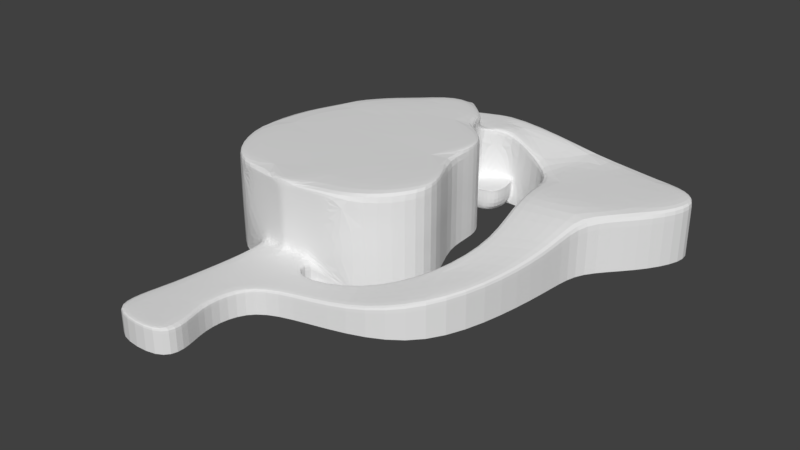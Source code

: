 # Source: first_area_terrain1_hifi.blend  (saved by Blender 2.79.0; exported with 4.5.12 LTS)
import bpy
from mathutils import Matrix  # noqa: F401  (used for matrix-valued properties, if any)

bpy.ops.wm.read_factory_settings(use_empty=True)
scene = bpy.context.scene
scene.name = 'Scene'

# ---- collections
col_collection_1 = bpy.data.collections.new('Collection 1'); scene.collection.children.link(col_collection_1)

# ---- world
world_world = bpy.data.worlds.new('World'); scene.world = world_world
world_world.color = (0.05088, 0.05088, 0.05088)
world_world.use_sun_shadow = False
world_world.sun_shadow_jitter_overblur = 0.0
world_world.cycles.sampling_method = 'MANUAL'

# ---- meshes
me_plane = bpy.data.meshes.new('Plane')
me_plane.from_pydata([(-0.2457, 0.1495, 1.308e-10), (0.3467, 0.08835, 1.308e-10), (-0.1061, -0.1782, 1.308e-10), (-0.2827, 0.03435, 1.308e-10), (-0.2561, -0.08672, 1.308e-10), (-0.1882, -0.1665, 1.308e-10), (-0.001633, -0.1777, 1.308e-10), (0.08203, -0.165, 1.308e-10), (0.1559, -0.08524, 1.308e-10), (0.1677, -0.01732, 1.308e-10), (0.1101, 0.0816, 1.308e-10), (0.1189, 0.1584, 1.308e-10), (0.09532, 0.2042, 1.308e-10), (0.04069, 0.2411, 1.308e-10), (0.03036, 0.2927, 1.308e-10), (0.08499, 0.3267, 1.308e-10), (0.1751, 0.2986, 1.308e-10), (0.2149, 0.2484, 1.308e-10), (0.212, 0.1554, 1.308e-10), (0.2474, 0.03288, 1.308e-10), (0.2312, -0.1074, 1.308e-10), (0.147, -0.2019, 1.308e-10), (0.02002, -0.2462, 1.308e-10), (-0.2029, 0.2248, 1.308e-10), (-0.135, 0.2854, 1.308e-10), (-0.0479, 0.3592, 1.308e-10), (0.05989, 0.399, 1.308e-10), (0.2444, 0.4212, 1.308e-10), (0.3818, 0.399, 1.308e-10), (0.4659, 0.371, 1.308e-10), (0.4822, 0.3178, 1.308e-10), (0.429, 0.2307, 1.308e-10), (0.3522, 0.1584, 1.308e-10), (0.333, -0.04685, 1.308e-10), (0.2887, -0.2078, 1.308e-10), (0.1677, -0.2683, 1.308e-10), (0.02593, -0.2934, 1.308e-10), (-0.01837, -0.3377, 1.308e-10), (-0.02427, -0.4086, 1.308e-10), (-0.0006497, -0.4662, 1.308e-10), (-0.01541, -0.512, 1.308e-10), (-0.1247, -0.509, 1.308e-10), (-0.1394, -0.4662, 1.308e-10), (-0.1232, -0.3983, 1.308e-10), (-0.107, -0.2609, 1.308e-10), (0.2474, 0.03288, 0.09122), (0.3467, 0.08835, 0.09122), (-0.1061, -0.1782, 0.05), (-0.0538, -0.1856, 0.05), (-0.001633, -0.1777, 0.05), (0.03036, 0.2927, 0.1572), (0.08499, 0.3267, 0.1572), (0.1751, 0.2986, 0.115), (0.2149, 0.2484, 0.115), (0.212, 0.1554, 0.115), (0.2312, -0.1074, 0.07651), (0.147, -0.2019, 0.05), (0.02002, -0.2462, 0.05), (-0.0479, 0.3592, 0.1572), (0.05989, 0.399, 0.1572), (0.2444, 0.4212, 0.115), (0.3818, 0.399, 0.115), (0.4659, 0.371, 0.115), (0.4822, 0.3178, 0.115), (0.429, 0.2307, 0.115), (0.3522, 0.1584, 0.115), (0.333, -0.04685, 0.07651), (0.2887, -0.2078, 0.07651), (0.1677, -0.2683, 0.05), (0.02593, -0.2934, 0.05), (-0.01837, -0.3377, 0.05), (-0.02427, -0.4086, 0.05), (-0.0006497, -0.4662, 0.05), (-0.01541, -0.512, 0.05), (-0.1247, -0.509, 0.05), (-0.1394, -0.4662, 0.05), (-0.1232, -0.3983, 0.05), (-0.107, -0.2609, 0.05), (-0.2827, 0.03435, 0.1907), (-0.2457, 0.1495, 0.1907), (-0.1882, -0.1665, 0.1907), (-0.1061, -0.1782, 0.1907), (-0.2561, -0.08672, 0.1907), (-0.0538, -0.1856, 0.1907), (-0.001633, -0.1777, 0.1907), (0.08203, -0.165, 0.1907), (0.1559, -0.08524, 0.1907), (0.1677, -0.01732, 0.1907), (0.1101, 0.0816, 0.1907), (0.1189, 0.1584, 0.1907), (0.09532, 0.2042, 0.1907), (0.04069, 0.2411, 0.1907), (0.03036, 0.2927, 0.1907), (-0.2029, 0.2248, 0.1907), (-0.135, 0.2854, 0.1907), (-0.0479, 0.3592, 0.1907), (0.09939, 0.3027, 0.05364), (0.07912, 0.2397, 0.05373), (0.1048, 0.2557, 0.05365), (0.09939, 0.3027, 1.309e-10), (0.1048, 0.2557, 1.309e-10), (0.07912, 0.2397, 1.309e-10), (0.04069, 0.2411, 0.05373), (0.08499, 0.3267, 0.05364), (0.03036, 0.2927, 0.05365), (0.333, -0.04685, 0.0711), (0.2887, -0.2078, 0.0711), (0.1677, -0.2683, 0.04646), (0.02593, -0.2934, 0.04646), (-0.01837, -0.3377, 0.04646), (-0.1061, -0.1782, 0.04646), (-0.0479, 0.3592, 0.1461), (-0.02427, -0.4086, 0.04646), (0.05989, 0.399, 0.1461), (-0.0006497, -0.4662, 0.04646), (0.2444, 0.4212, 0.1069), (-0.01541, -0.512, 0.04646), (0.3818, 0.399, 0.1069), (-0.1247, -0.509, 0.04646), (0.4659, 0.371, 0.1069), (-0.1394, -0.4662, 0.04646), (0.4822, 0.3178, 0.1069), (-0.1232, -0.3983, 0.04646), (0.429, 0.2307, 0.1069), (-0.107, -0.2609, 0.04646), (0.3522, 0.1584, 0.1069), (0.3467, 0.08835, 0.08477), (-0.2827, 0.03435, 0.1828), (-0.2457, 0.1495, 0.1828), (-0.2029, 0.2248, 0.1828), (-0.1882, -0.1665, 0.1828), (-0.135, 0.2854, 0.1828), (-0.2561, -0.08672, 0.1828), (0.1751, 0.2986, 0.1084), (0.2149, 0.2484, 0.1084), (0.212, 0.1554, 0.1084), (0.2474, 0.03288, 0.08599), (0.2312, -0.1074, 0.07212), (-0.001633, -0.1777, 0.04713), (0.147, -0.2019, 0.04713), (0.02002, -0.2462, 0.04713), (0.09532, 0.2042, 0.183), (0.08203, -0.165, 0.183), (0.1559, -0.08524, 0.183), (0.1677, -0.01732, 0.183), (0.1101, 0.0816, 0.183), (0.1189, 0.1584, 0.183), (-0.0479, 0.3592, 0.1836), (0.03036, 0.2927, 0.1831), (0.04069, 0.2411, 0.1834), (-0.1061, -0.1782, 0.1828), (-0.001633, -0.1777, 0.1829), (-0.0538, -0.1856, 0.1828), (0.08499, 0.3267, 0.1508), (0.03036, 0.2927, 0.1515), (-0.07995, -0.1819, 0.05), (-0.02772, -0.1817, 0.05), (-0.1061, -0.1782, 0.1164), (-0.001633, -0.1777, 0.1164), (-0.0538, -0.1856, 0.1164), (-0.07995, -0.1819, 0.1828), (-0.02772, -0.1817, 0.1828), (-0.02772, -0.1817, 0.1164), (-0.07995, -0.1819, 0.1164), (-0.06688, -0.1838, 0.05), (-0.01468, -0.1797, 0.05), (-0.1061, -0.1782, 0.0832), (-0.001633, -0.1777, 0.08322), (-0.0538, -0.1856, 0.1496), (-0.06688, -0.1838, 0.1828), (-0.01468, -0.1797, 0.1829), (-0.09303, -0.18, 0.05), (-0.04076, -0.1837, 0.05), (-0.1061, -0.1782, 0.1496), (-0.001633, -0.1777, 0.1497), (-0.0538, -0.1856, 0.0832), (-0.09303, -0.18, 0.1828), (-0.04076, -0.1837, 0.1828), (-0.02772, -0.1817, 0.1496), (-0.02772, -0.1817, 0.08321), (-0.04076, -0.1837, 0.1164), (-0.01468, -0.1797, 0.1164), (-0.07995, -0.1819, 0.1496), (-0.07995, -0.1819, 0.0832), (-0.09303, -0.18, 0.1164), (-0.06688, -0.1838, 0.1164), (-0.06688, -0.1838, 0.0832), (-0.09303, -0.18, 0.0832), (-0.09303, -0.18, 0.1496), (-0.01468, -0.1797, 0.08321), (-0.04076, -0.1837, 0.0832), (-0.04076, -0.1837, 0.1496), (-0.01468, -0.1797, 0.1496), (-0.06688, -0.1838, 0.1496), (-0.00877, 0.326, 0.1572), (-0.0479, 0.3592, 0.1704), (0.03036, 0.2927, 0.1701), (-0.00877, 0.326, 0.1833), (-0.00877, 0.326, 0.1703), (0.05767, 0.3097, 0.1572), (0.005995, 0.3791, 0.1572), (-0.02833, 0.3426, 0.1572), (0.07244, 0.3629, 0.1572), (0.01079, 0.3094, 0.1572), (0.03811, 0.3263, 0.1572), (0.02556, 0.3625, 0.1572), (0.09939, 0.3027, 0.04955), (0.07912, 0.2397, 0.04964), (0.1048, 0.2557, 0.04956), (0.04069, 0.2411, 0.04964), (0.08499, 0.3267, 0.04955), (0.09219, 0.3147, 0.05364), (0.0599, 0.2404, 0.05373), (0.06758, 0.2742, 0.05365), (0.1021, 0.2792, 0.05364), (0.09196, 0.2477, 0.05369), (0.03552, 0.2669, 0.05369), (0.05767, 0.3097, 0.05364), (0.06374, 0.2573, 0.05369), (0.07989, 0.2944, 0.05364), (0.09579, 0.3087, 0.05364), (0.0503, 0.2407, 0.05373), (0.0862, 0.2649, 0.05365), (0.1035, 0.2674, 0.05365), (0.08554, 0.2437, 0.05371), (0.03811, 0.254, 0.05371), (0.04401, 0.3012, 0.05365), (0.08859, 0.3207, 0.05364), (0.06951, 0.24, 0.05373), (0.04897, 0.2835, 0.05365), (0.1007, 0.2909, 0.05364), (0.09839, 0.2517, 0.05367), (0.03294, 0.2798, 0.05367), (0.07133, 0.3182, 0.05364), (0.07785, 0.2525, 0.05369), (0.04963, 0.2621, 0.05369), (0.06566, 0.2657, 0.05367), (0.06182, 0.2488, 0.05371), (0.09099, 0.2868, 0.05364), (0.06878, 0.3021, 0.05364), (0.08604, 0.3046, 0.05364), (0.07374, 0.2843, 0.05365), (0.05887, 0.2928, 0.05365), (0.07868, 0.3114, 0.05364), (0.09339, 0.2977, 0.05364), (0.04997, 0.2514, 0.05371), (0.0493, 0.2728, 0.05367), (0.08203, 0.2587, 0.05367), (0.07368, 0.2463, 0.05371), (0.0886, 0.2759, 0.05365), (-0.03812, 0.3509, 0.1572), (-0.0479, 0.3592, 0.177), (0.03036, 0.2927, 0.1766), (-0.02833, 0.3426, 0.1835), (0.001011, 0.3177, 0.1572), (-0.0479, 0.3592, 0.1638), (0.03036, 0.2927, 0.1637), (0.01079, 0.3094, 0.1832), (-0.00877, 0.326, 0.1768), (-0.00877, 0.326, 0.1637), (0.01079, 0.3094, 0.1702), (-0.02833, 0.3426, 0.1703), (-0.01855, 0.3343, 0.1572), (0.02057, 0.301, 0.1572), (0.01079, 0.3094, 0.1767), (-0.02833, 0.3426, 0.1769)], [], [(46, 65, 54, 45), (217, 153, 154), (208, 206, 96, 230, 214, 223, 98), (106, 105, 66, 67), (149, 102, 154), (72, 71, 75), (128, 79, 93, 129), (107, 106, 67, 68), (157, 130, 166), (129, 93, 94, 131), (249, 222, 98, 223), (108, 107, 68, 69), (24, 131, 147, 251, 195, 255, 58, 111, 25), (15, 16, 133, 153, 103, 210), (109, 108, 69, 70), (132, 82, 78, 127), (133, 134, 53, 52), (112, 109, 70, 71), (130, 80, 82, 132), (113, 111, 58, 200, 59), (134, 135, 54, 53), (114, 112, 71, 72), (142, 167, 7), (115, 113, 59, 60), (135, 136, 45, 54), (116, 114, 72, 73), (117, 115, 60, 61), (136, 137, 55, 45), (118, 116, 73, 74), (143, 86, 85, 142), (119, 117, 61, 62), (137, 139, 56, 55), (120, 118, 74, 75), (144, 87, 86, 143), (121, 119, 62, 63), (139, 140, 57, 56), (122, 120, 75, 76), (145, 88, 87, 144), (123, 121, 63, 64), (140, 138, 49, 57), (124, 122, 76, 77), (146, 89, 88, 145), (125, 123, 64, 65), (110, 124, 77, 47), (141, 90, 89, 146), (126, 125, 65, 46), (13, 209, 102, 149, 141, 12), (105, 126, 46, 66), (59, 205, 202), (60, 202, 52), (64, 61, 53), (55, 66, 46, 45), (66, 55, 67), (56, 68, 67, 55), (57, 69, 68, 56), (81, 88, 78), (193, 168, 152, 169), (192, 174, 151, 170), (265, 251, 147, 253), (127, 78, 79, 128), (14, 15, 99, 100), (248, 228, 97, 224), (209, 13, 101, 207), (13, 14, 100, 101), (208, 207, 101, 100), (210, 103, 227, 211, 220, 96, 206), (33, 1, 126, 105), (1, 32, 125, 126), (2, 44, 124, 110), (32, 31, 123, 125), (44, 43, 122, 124), (31, 30, 121, 123), (43, 42, 120, 122), (30, 29, 119, 121), (42, 41, 118, 120), (29, 28, 117, 119), (41, 40, 116, 118), (28, 27, 115, 117), (40, 39, 114, 116), (27, 26, 113, 115), (39, 38, 112, 114), (26, 25, 111, 113), (38, 37, 109, 112), (37, 36, 108, 109), (36, 35, 107, 108), (35, 34, 106, 107), (34, 33, 105, 106), (3, 127, 128, 0), (5, 130, 132, 4), (4, 132, 127, 3), (23, 129, 131, 24), (0, 128, 129, 23), (22, 6, 138, 140), (21, 22, 140, 139), (20, 21, 139, 137), (19, 20, 137, 136), (18, 19, 136, 135), (17, 18, 135, 134), (16, 17, 134, 133), (12, 141, 146, 11), (11, 146, 145, 10), (10, 145, 144, 9), (9, 144, 143, 8), (8, 143, 142, 7), (141, 149, 91, 90), (148, 257, 197, 253, 147, 95, 92), (149, 148, 92, 91), (147, 131, 94, 95), (130, 150, 81, 80), (150, 176, 160, 169, 152, 83, 81), (151, 142, 85, 84), (152, 177, 161, 170, 151, 84, 83), (153, 133, 52, 51), (154, 153, 51, 199, 50), (48, 164, 155, 171, 47, 77), (76, 75, 71), (48, 77, 57), (57, 49, 165, 156, 172, 48), (70, 69, 57), (73, 72, 74), (70, 57, 77), (74, 72, 75), (71, 70, 76), (77, 76, 70), (53, 54, 65), (65, 64, 53), (63, 62, 61), (61, 60, 53), (52, 53, 60), (64, 63, 61), (91, 92, 94), (95, 94, 92), (93, 79, 91), (78, 82, 81), (80, 81, 82), (83, 84, 81), (85, 86, 88), (88, 89, 90), (86, 87, 88), (81, 84, 88), (79, 78, 88), (91, 94, 93), (88, 90, 91), (84, 85, 88), (91, 79, 88), (191, 178, 161, 177), (190, 179, 162, 180), (189, 167, 158, 181), (188, 182, 160, 176), (187, 183, 163, 184), (186, 175, 159, 185), (183, 186, 185, 163), (155, 164, 186, 183), (164, 48, 175, 186), (166, 187, 184, 157), (47, 171, 187, 166), (171, 155, 183, 187), (173, 188, 176, 150), (157, 184, 188, 173), (184, 163, 182, 188), (179, 189, 181, 162), (156, 165, 189, 179), (165, 49, 167, 189), (175, 190, 180, 159), (48, 172, 190, 175), (172, 156, 179, 190), (168, 191, 177, 152), (159, 180, 191, 168), (180, 162, 178, 191), (178, 192, 170, 161), (162, 181, 192, 178), (181, 158, 174, 192), (182, 193, 169, 160), (163, 185, 193, 182), (185, 159, 168, 193), (110, 47, 5), (157, 173, 130), (47, 166, 5), (5, 2, 110), (150, 130, 173), (5, 166, 130), (6, 7, 138), (142, 151, 174), (158, 167, 142), (142, 174, 158), (138, 7, 49), (167, 49, 7), (264, 258, 197, 257), (50, 263, 203, 254, 194, 259, 198, 260, 196, 256), (194, 262, 201, 250, 58, 255, 195, 261, 198, 259), (50, 199, 203, 263), (59, 200, 205), (205, 201, 262, 194), (205, 200, 201), (200, 58, 250, 201), (203, 204, 194, 254), (203, 199, 204), (199, 51, 204), (202, 204, 51), (202, 205, 204), (205, 194, 204), (51, 52, 202), (60, 59, 202), (15, 210, 206, 99), (98, 231, 215, 224, 97, 207, 208), (102, 209, 207, 97, 228, 212, 221), (100, 99, 206, 208), (247, 234, 215, 231), (246, 235, 218, 236), (245, 221, 212, 237), (244, 238, 214, 230), (243, 239, 219, 240), (242, 229, 213, 241), (154, 104, 226, 217), (217, 233, 103, 153), (50, 256, 196, 149), (148, 149, 196, 252), (216, 232, 104, 154), (149, 154, 50), (216, 154, 102, 225), (239, 242, 241, 219), (217, 226, 242, 239), (226, 104, 229, 242), (227, 243, 240, 211), (103, 233, 243, 227), (233, 217, 239, 243), (220, 244, 230, 96), (211, 240, 244, 220), (240, 219, 238, 244), (235, 245, 237, 218), (216, 225, 245, 235), (225, 102, 221, 245), (229, 246, 236, 213), (104, 232, 246, 229), (232, 216, 235, 246), (222, 247, 231, 98), (213, 236, 247, 222), (236, 218, 234, 247), (234, 248, 224, 215), (218, 237, 248, 234), (237, 212, 228, 248), (238, 249, 223, 214), (219, 241, 249, 238), (241, 213, 222, 249), (252, 264, 257, 148), (196, 260, 264, 252), (260, 198, 258, 264), (258, 265, 253, 197), (198, 261, 265, 258), (261, 195, 251, 265)])
me_plane.use_remesh_preserve_volume = False
me_plane.use_remesh_preserve_attributes = False
me_plane.use_mirror_vertex_groups = False
me_plane.update()

# ---- objects
ob_plane = bpy.data.objects.new('Plane', me_plane)

# ---- transforms, parenting, visibility, modifiers, constraints
ob_plane.location = (0.0, 0.0, 0.0)
ob_plane.scale = (5.0, 5.0, 5.0)
ob_plane.lineart.crease_threshold = 0.0
_m = ob_plane.modifiers.new('Subsurf', 'SUBSURF')
_m.uv_smooth = 'PRESERVE_CORNERS'
_m.quality = 2
_m.show_only_control_edges = False

# ---- collection membership
col_collection_1.objects.link(ob_plane)

# ---- scene / render settings (as saved in the file)
scene.frame_start = 1; scene.frame_end = 250; scene.frame_set(1)
scene.render.engine = 'BLENDER_EEVEE_NEXT'
scene.render.resolution_percentage = 50
scene.render.dither_intensity = 0.0
scene.cycles.use_denoising = False
scene.cycles.samples = 128
scene.cycles.sampling_pattern = 'TABULATED_SOBOL'
scene.cycles.use_adaptive_sampling = False
scene.cycles.use_light_tree = False
scene.cycles.blur_glossy = 0.0
scene.cycles.sample_clamp_indirect = 0.0
scene.view_settings.view_transform = 'Standard'
bpy.context.view_layer.update()

# ---- added for rendering (the .blend has no active camera and no usable light): camera, sun
cam_auto = bpy.data.cameras.new('AutoCamera')
cam_auto.lens = 50.0
cam_auto.sensor_width = 36.0
cam_auto.clip_end = 1000.0
ob_auto_camera = bpy.data.objects.new('AutoCamera', cam_auto)
scene.collection.objects.link(ob_auto_camera)
ob_auto_camera.location = (6.14967, -7.00798, 4.9976)
ob_auto_camera.rotation_euler = (1.09748, -7.21219e-08, 0.694738)
scene.camera = ob_auto_camera
light_auto_sun = bpy.data.lights.new('AutoSun', 'SUN')
light_auto_sun.energy = 3.0
light_auto_sun.angle = 0.0523599
ob_auto_sun = bpy.data.objects.new('AutoSun', light_auto_sun)
scene.collection.objects.link(ob_auto_sun)
ob_auto_sun.rotation_euler = (0.872665, 0.174533, 0.523599)
bpy.context.view_layer.update()
